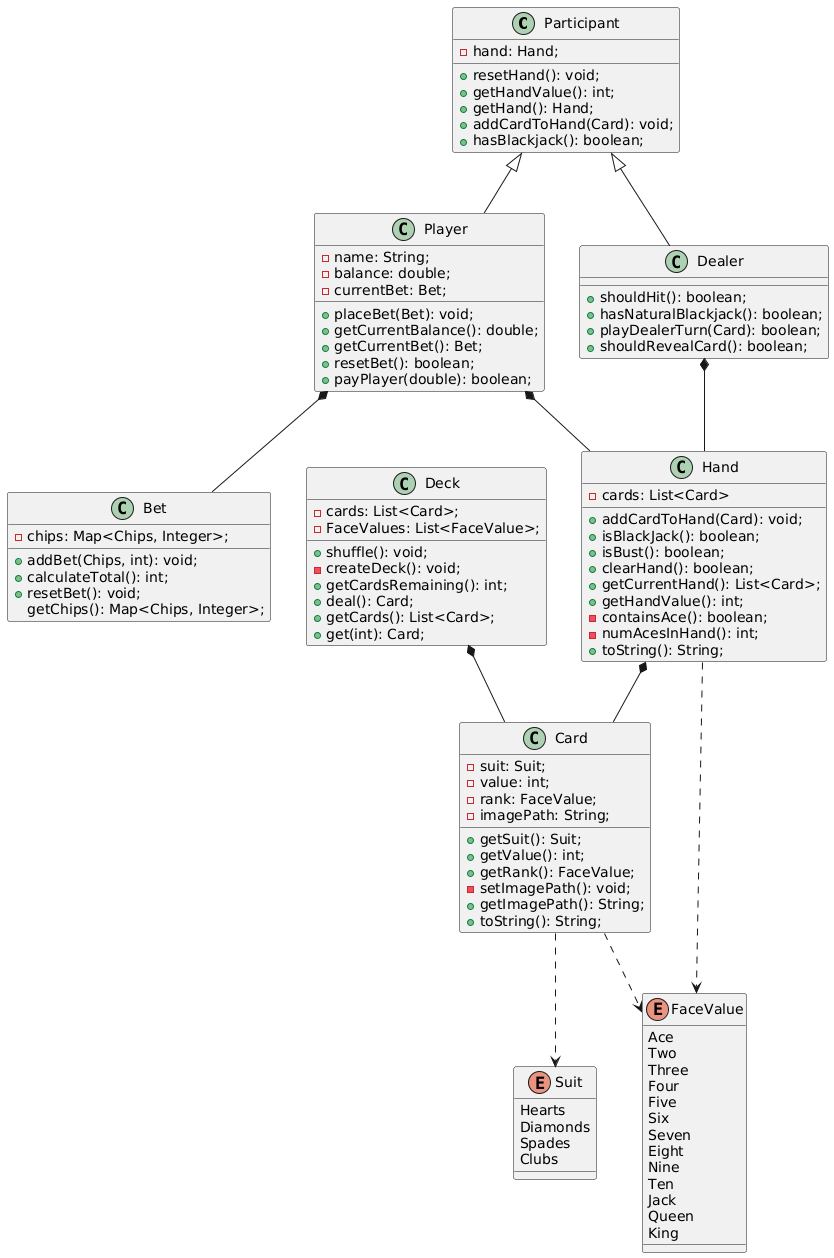

The diagram above was rendered by PlantUML. Its source (embedded in the PNG):
@startuml
class Participant {
  -hand: Hand; 
  +resetHand(): void;
  +getHandValue(): int; 
  +getHand(): Hand; 
  +addCardToHand(Card): void; 
  +hasBlackjack(): boolean;
}

class Player {
  -name: String; 
  -balance: double; 
  -currentBet: Bet; 
  +placeBet(Bet): void; 
  +getCurrentBalance(): double; 
  +getCurrentBet(): Bet; 
  +resetBet(): boolean; 
  +payPlayer(double): boolean; 
}

class Dealer {
  +shouldHit(): boolean; 
  +hasNaturalBlackjack(): boolean; 
  +playDealerTurn(Card): boolean; 
  +shouldRevealCard(): boolean; 
}

Participant <|-- Player 
Participant <|-- Dealer

class Bet {
  -chips: Map<Chips, Integer>; 
  +addBet(Chips, int): void; 
  +calculateTotal(): int; 
  +resetBet(): void; 
  getChips(): Map<Chips, Integer>;
}

Player *-- Bet 

class Hand {
  -cards: List<Card>
  +addCardToHand(Card): void; 
  +isBlackJack(): boolean; 
  +isBust(): boolean; 
  +clearHand(): boolean; 
  +getCurrentHand(): List<Card>; 
  +getHandValue(): int; 
  -containsAce(): boolean; 
  -numAcesInHand(): int; 
  +toString(): String; 
}

Player *-- Hand
Dealer *-- Hand

class Deck {
  -cards: List<Card>; 
  -FaceValues: List<FaceValue>; 
  +shuffle(): void; 
  -createDeck(): void; 
  +getCardsRemaining(): int; 
  +deal(): Card; 
  +getCards(): List<Card>; 
  +get(int): Card; 
}

class Card {
  -suit: Suit; 
  -value: int; 
  -rank: FaceValue; 
  -imagePath: String; 
  +getSuit(): Suit; 
  +getValue(): int; 
  +getRank(): FaceValue; 
  -setImagePath(): void; 
  +getImagePath(): String; 
  +toString(): String;
}

Hand *-- Card
Deck *-- Card

enum Suit {
  Hearts 
  Diamonds
  Spades
  Clubs
}

enum FaceValue {
  Ace
  Two
  Three
  Four
  Five
  Six
  Seven
  Eight
  Nine
  Ten
  Jack
  Queen
  King
}

Card ..> Suit
Card ..> FaceValue
Hand ..> FaceValue
@enduml